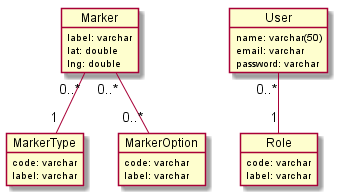

The diagram above was rendered by PlantUML. Its source (embedded in the PNG):
@startuml class

object Marker {
  label: varchar
  lat: double
  lng: double
}

object MarkerType {
  code: varchar
  label: varchar
}

object MarkerOption {
  code: varchar
  label: varchar
}

object User {
  ' id: integer PK
  name: varchar(50)
  email: varchar
  password: varchar
}

object Role {
  ' id: integer PK
  code: varchar
  label: varchar
}

User "0..*" -- "1" Role
Marker "0..*" -- "1" MarkerType
Marker "0..*" -- "0..*" MarkerOption

' Relationship "0..*" -- "1" User_RelationshipType
' RelationshipType "1" -- "0..*" User_RelationshipType
' User_RelationshipType "0..*" -- "1" User
' Payment "0..*" -- "1" Relationship
' Payment "0..*" -- "1" User
' Payment "1" -- "0..*" ReminderDate
@enduml